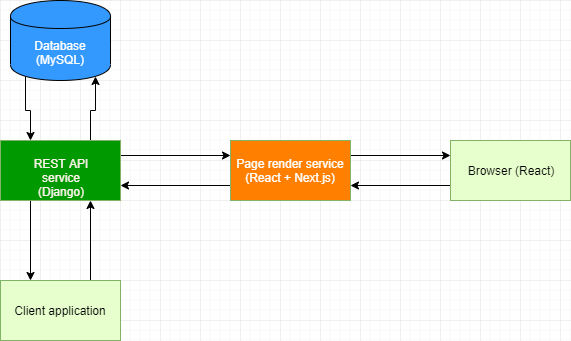

The diagram above was exported from draw.io. Its source (the exported page's mxGraphModel, read from the mxfile embedded in the PNG):
<mxGraphModel dx="768" dy="455" grid="1" gridSize="10" guides="1" tooltips="1" connect="1" arrows="1" fold="1" page="1" pageScale="1" pageWidth="827" pageHeight="1169" math="0" shadow="0">
  <root>
    <mxCell id="0" />
    <mxCell id="1" parent="0" />
    <mxCell id="hP3JkJphk8PV_XanROWZ-3" style="edgeStyle=orthogonalEdgeStyle;rounded=0;orthogonalLoop=1;jettySize=auto;html=1;exitX=1;exitY=0.25;exitDx=0;exitDy=0;entryX=0;entryY=0.25;entryDx=0;entryDy=0;" edge="1" parent="1" source="hP3JkJphk8PV_XanROWZ-1" target="hP3JkJphk8PV_XanROWZ-2">
      <mxGeometry relative="1" as="geometry" />
    </mxCell>
    <mxCell id="hP3JkJphk8PV_XanROWZ-8" style="edgeStyle=orthogonalEdgeStyle;rounded=0;orthogonalLoop=1;jettySize=auto;html=1;exitX=0.75;exitY=0;exitDx=0;exitDy=0;entryX=0.85;entryY=0.95;entryDx=0;entryDy=0;entryPerimeter=0;" edge="1" parent="1" source="hP3JkJphk8PV_XanROWZ-1" target="hP3JkJphk8PV_XanROWZ-5">
      <mxGeometry relative="1" as="geometry" />
    </mxCell>
    <mxCell id="hP3JkJphk8PV_XanROWZ-14" style="edgeStyle=orthogonalEdgeStyle;rounded=0;orthogonalLoop=1;jettySize=auto;html=1;exitX=0.25;exitY=1;exitDx=0;exitDy=0;entryX=0.25;entryY=0;entryDx=0;entryDy=0;" edge="1" parent="1" source="hP3JkJphk8PV_XanROWZ-1" target="hP3JkJphk8PV_XanROWZ-13">
      <mxGeometry relative="1" as="geometry" />
    </mxCell>
    <mxCell id="hP3JkJphk8PV_XanROWZ-1" value="&lt;font color=&quot;#fff4ed&quot;&gt;REST API service&lt;br&gt;(Django)&lt;/font&gt;" style="rounded=0;whiteSpace=wrap;html=1;fillColor=#009900;strokeColor=#82b366;" vertex="1" parent="1">
      <mxGeometry x="160" y="220" width="120" height="60" as="geometry" />
    </mxCell>
    <mxCell id="hP3JkJphk8PV_XanROWZ-4" style="edgeStyle=orthogonalEdgeStyle;rounded=0;orthogonalLoop=1;jettySize=auto;html=1;exitX=0;exitY=0.75;exitDx=0;exitDy=0;entryX=1;entryY=0.75;entryDx=0;entryDy=0;" edge="1" parent="1" source="hP3JkJphk8PV_XanROWZ-2" target="hP3JkJphk8PV_XanROWZ-1">
      <mxGeometry relative="1" as="geometry" />
    </mxCell>
    <mxCell id="hP3JkJphk8PV_XanROWZ-11" style="edgeStyle=orthogonalEdgeStyle;rounded=0;orthogonalLoop=1;jettySize=auto;html=1;exitX=1;exitY=0.25;exitDx=0;exitDy=0;entryX=0;entryY=0.25;entryDx=0;entryDy=0;" edge="1" parent="1" source="hP3JkJphk8PV_XanROWZ-2" target="hP3JkJphk8PV_XanROWZ-10">
      <mxGeometry relative="1" as="geometry" />
    </mxCell>
    <mxCell id="hP3JkJphk8PV_XanROWZ-2" value="&lt;font color=&quot;#ffffff&quot;&gt;Page render service&lt;br&gt;(React + Next.js)&lt;/font&gt;" style="rounded=0;whiteSpace=wrap;html=1;fillColor=#FF8000;strokeColor=#82b366;" vertex="1" parent="1">
      <mxGeometry x="390" y="220" width="120" height="60" as="geometry" />
    </mxCell>
    <mxCell id="hP3JkJphk8PV_XanROWZ-9" style="edgeStyle=orthogonalEdgeStyle;rounded=0;orthogonalLoop=1;jettySize=auto;html=1;exitX=0.15;exitY=0.95;exitDx=0;exitDy=0;exitPerimeter=0;entryX=0.25;entryY=0;entryDx=0;entryDy=0;" edge="1" parent="1" source="hP3JkJphk8PV_XanROWZ-5" target="hP3JkJphk8PV_XanROWZ-1">
      <mxGeometry relative="1" as="geometry" />
    </mxCell>
    <mxCell id="hP3JkJphk8PV_XanROWZ-5" value="&lt;font color=&quot;#ffffff&quot;&gt;Database (MySQL)&lt;/font&gt;" style="shape=cylinder;whiteSpace=wrap;html=1;boundedLbl=1;backgroundOutline=1;fillColor=#3399FF;" vertex="1" parent="1">
      <mxGeometry x="170" y="80" width="100" height="80" as="geometry" />
    </mxCell>
    <mxCell id="hP3JkJphk8PV_XanROWZ-12" style="edgeStyle=orthogonalEdgeStyle;rounded=0;orthogonalLoop=1;jettySize=auto;html=1;exitX=0;exitY=0.75;exitDx=0;exitDy=0;entryX=1;entryY=0.75;entryDx=0;entryDy=0;" edge="1" parent="1" source="hP3JkJphk8PV_XanROWZ-10" target="hP3JkJphk8PV_XanROWZ-2">
      <mxGeometry relative="1" as="geometry" />
    </mxCell>
    <mxCell id="hP3JkJphk8PV_XanROWZ-10" value="Browser (React)" style="rounded=0;whiteSpace=wrap;html=1;fillColor=#E6FFCC;strokeColor=#82b366;" vertex="1" parent="1">
      <mxGeometry x="610" y="220" width="120" height="60" as="geometry" />
    </mxCell>
    <mxCell id="hP3JkJphk8PV_XanROWZ-15" style="edgeStyle=orthogonalEdgeStyle;rounded=0;orthogonalLoop=1;jettySize=auto;html=1;exitX=0.75;exitY=0;exitDx=0;exitDy=0;entryX=0.75;entryY=1;entryDx=0;entryDy=0;" edge="1" parent="1" source="hP3JkJphk8PV_XanROWZ-13" target="hP3JkJphk8PV_XanROWZ-1">
      <mxGeometry relative="1" as="geometry" />
    </mxCell>
    <mxCell id="hP3JkJphk8PV_XanROWZ-13" value="Client application" style="rounded=0;whiteSpace=wrap;html=1;fillColor=#E6FFCC;strokeColor=#82b366;" vertex="1" parent="1">
      <mxGeometry x="160" y="360" width="120" height="60" as="geometry" />
    </mxCell>
  </root>
</mxGraphModel>